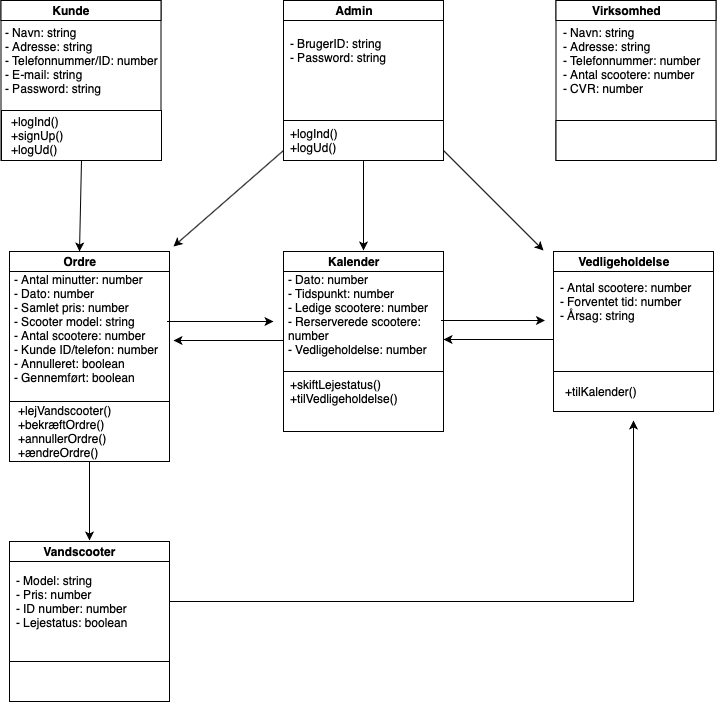

The diagram above was exported from draw.io. Its source (the exported page's mxGraphModel, read from the mxfile embedded in the PNG):
<mxGraphModel dx="1664" dy="819" grid="1" gridSize="10" guides="1" tooltips="1" connect="1" arrows="1" fold="1" page="1" pageScale="1" pageWidth="826" pageHeight="1169" math="0" shadow="0">
  <root>
    <mxCell id="0" />
    <mxCell id="1" parent="0" />
    <mxCell id="2Llvmt7bHN-AN9dzujvr-2" value="" style="whiteSpace=wrap;html=1;aspect=fixed;" parent="1" vertex="1">
      <mxGeometry x="497.5" y="530" width="160" height="160" as="geometry" />
    </mxCell>
    <mxCell id="2Llvmt7bHN-AN9dzujvr-5" value="" style="rounded=0;whiteSpace=wrap;html=1;" parent="1" vertex="1">
      <mxGeometry x="497.5" y="530" width="160" height="20" as="geometry" />
    </mxCell>
    <mxCell id="2Llvmt7bHN-AN9dzujvr-6" value="&lt;b&gt;Kunde&lt;/b&gt;" style="text;html=1;strokeColor=none;fillColor=none;align=center;verticalAlign=middle;whiteSpace=wrap;rounded=0;" parent="1" vertex="1">
      <mxGeometry x="532.5" y="530" width="70" height="20" as="geometry" />
    </mxCell>
    <mxCell id="2Llvmt7bHN-AN9dzujvr-7" value="- Navn: string&lt;br&gt;- Adresse: string&lt;br&gt;- Telefonnummer/ID: number&lt;br&gt;- E-mail: string&lt;br&gt;- Password: string" style="text;html=1;strokeColor=none;fillColor=none;align=left;verticalAlign=middle;whiteSpace=wrap;rounded=0;" parent="1" vertex="1">
      <mxGeometry x="500" y="580" width="155" height="20" as="geometry" />
    </mxCell>
    <mxCell id="ufV_aNW7rgKEsWI9Gai9-7" style="edgeStyle=none;rounded=0;orthogonalLoop=1;jettySize=auto;html=1;exitX=0.5;exitY=1;exitDx=0;exitDy=0;entryX=0.5;entryY=0;entryDx=0;entryDy=0;" parent="1" source="2Llvmt7bHN-AN9dzujvr-10" target="2Llvmt7bHN-AN9dzujvr-20" edge="1">
      <mxGeometry relative="1" as="geometry" />
    </mxCell>
    <mxCell id="2Llvmt7bHN-AN9dzujvr-10" value="" style="rounded=0;whiteSpace=wrap;html=1;" parent="1" vertex="1">
      <mxGeometry x="498" y="640" width="160" height="50" as="geometry" />
    </mxCell>
    <mxCell id="2Llvmt7bHN-AN9dzujvr-11" value="+logInd()&lt;br&gt;+signUp()&lt;br&gt;+logUd()" style="text;html=1;strokeColor=none;fillColor=none;align=left;verticalAlign=middle;whiteSpace=wrap;rounded=0;" parent="1" vertex="1">
      <mxGeometry x="506" y="655" width="40" height="20" as="geometry" />
    </mxCell>
    <mxCell id="2Llvmt7bHN-AN9dzujvr-12" value="" style="whiteSpace=wrap;html=1;aspect=fixed;" parent="1" vertex="1">
      <mxGeometry x="506" y="1071" width="160" height="160" as="geometry" />
    </mxCell>
    <mxCell id="2Llvmt7bHN-AN9dzujvr-13" value="" style="rounded=0;whiteSpace=wrap;html=1;" parent="1" vertex="1">
      <mxGeometry x="506" y="1071" width="160" height="20" as="geometry" />
    </mxCell>
    <mxCell id="2Llvmt7bHN-AN9dzujvr-14" value="&lt;b&gt;Vandscooter&lt;/b&gt;" style="text;html=1;strokeColor=none;fillColor=none;align=center;verticalAlign=middle;whiteSpace=wrap;rounded=0;" parent="1" vertex="1">
      <mxGeometry x="541" y="1071" width="70" height="20" as="geometry" />
    </mxCell>
    <mxCell id="08BDqjsYODk2PAfVWzEI-3" style="edgeStyle=orthogonalEdgeStyle;rounded=0;orthogonalLoop=1;jettySize=auto;html=1;exitX=1;exitY=0.5;exitDx=0;exitDy=0;" edge="1" parent="1" source="2Llvmt7bHN-AN9dzujvr-15">
      <mxGeometry relative="1" as="geometry">
        <mxPoint x="1130" y="950" as="targetPoint" />
      </mxGeometry>
    </mxCell>
    <mxCell id="2Llvmt7bHN-AN9dzujvr-15" value="- Model: string&lt;br&gt;- Pris: number&lt;br&gt;- ID number: number&lt;br&gt;- Lejestatus: boolean" style="text;html=1;strokeColor=none;fillColor=none;align=left;verticalAlign=middle;whiteSpace=wrap;rounded=0;" parent="1" vertex="1">
      <mxGeometry x="511" y="1121" width="155" height="20" as="geometry" />
    </mxCell>
    <mxCell id="2Llvmt7bHN-AN9dzujvr-16" value="" style="rounded=0;whiteSpace=wrap;html=1;" parent="1" vertex="1">
      <mxGeometry x="506" y="1191" width="160" height="40" as="geometry" />
    </mxCell>
    <mxCell id="2Llvmt7bHN-AN9dzujvr-18" value="" style="whiteSpace=wrap;html=1;aspect=fixed;" parent="1" vertex="1">
      <mxGeometry x="506" y="781" width="160" height="160" as="geometry" />
    </mxCell>
    <mxCell id="2Llvmt7bHN-AN9dzujvr-19" value="" style="rounded=0;whiteSpace=wrap;html=1;" parent="1" vertex="1">
      <mxGeometry x="506" y="781" width="160" height="20" as="geometry" />
    </mxCell>
    <mxCell id="2Llvmt7bHN-AN9dzujvr-20" value="&lt;b&gt;Ordre&lt;/b&gt;" style="text;html=1;strokeColor=none;fillColor=none;align=center;verticalAlign=middle;whiteSpace=wrap;rounded=0;" parent="1" vertex="1">
      <mxGeometry x="541" y="781" width="70" height="20" as="geometry" />
    </mxCell>
    <mxCell id="ufV_aNW7rgKEsWI9Gai9-3" style="edgeStyle=none;rounded=0;orthogonalLoop=1;jettySize=auto;html=1;exitX=1;exitY=0.5;exitDx=0;exitDy=0;" parent="1" source="2Llvmt7bHN-AN9dzujvr-21" edge="1">
      <mxGeometry relative="1" as="geometry">
        <mxPoint x="770" y="851" as="targetPoint" />
      </mxGeometry>
    </mxCell>
    <mxCell id="2Llvmt7bHN-AN9dzujvr-21" value="&lt;br&gt;- Antal minutter: number&lt;br&gt;- Dato: number&lt;br&gt;- Samlet pris: number&lt;br&gt;- Scooter model: string&lt;br&gt;- Antal scootere: number&lt;br&gt;- Kunde ID/telefon: number&lt;br&gt;- Annulleret: boolean&lt;br&gt;- Gennemført: boolean" style="text;html=1;strokeColor=none;fillColor=none;align=left;verticalAlign=middle;whiteSpace=wrap;rounded=0;" parent="1" vertex="1">
      <mxGeometry x="508.5" y="841" width="155" height="20" as="geometry" />
    </mxCell>
    <mxCell id="ufV_aNW7rgKEsWI9Gai9-18" style="edgeStyle=none;rounded=0;orthogonalLoop=1;jettySize=auto;html=1;exitX=0.5;exitY=1;exitDx=0;exitDy=0;" parent="1" source="2Llvmt7bHN-AN9dzujvr-22" edge="1">
      <mxGeometry relative="1" as="geometry">
        <mxPoint x="586" y="1070" as="targetPoint" />
      </mxGeometry>
    </mxCell>
    <mxCell id="2Llvmt7bHN-AN9dzujvr-22" value="" style="rounded=0;whiteSpace=wrap;html=1;" parent="1" vertex="1">
      <mxGeometry x="506" y="931" width="160" height="60" as="geometry" />
    </mxCell>
    <mxCell id="2Llvmt7bHN-AN9dzujvr-26" value="+lejVandscooter()&lt;br&gt;+bekræftOrdre()&lt;br&gt;+annullerOrdre()&lt;br&gt;+ændreOrdre()" style="text;html=1;strokeColor=none;fillColor=none;align=left;verticalAlign=middle;whiteSpace=wrap;rounded=0;" parent="1" vertex="1">
      <mxGeometry x="512.5" y="951" width="40" height="20" as="geometry" />
    </mxCell>
    <mxCell id="ufV_aNW7rgKEsWI9Gai9-5" style="edgeStyle=none;rounded=0;orthogonalLoop=1;jettySize=auto;html=1;exitX=0;exitY=0.75;exitDx=0;exitDy=0;" parent="1" edge="1">
      <mxGeometry relative="1" as="geometry">
        <mxPoint x="670" y="870" as="targetPoint" />
        <mxPoint x="780" y="870" as="sourcePoint" />
      </mxGeometry>
    </mxCell>
    <mxCell id="2Llvmt7bHN-AN9dzujvr-27" value="" style="whiteSpace=wrap;html=1;aspect=fixed;" parent="1" vertex="1">
      <mxGeometry x="780" y="781" width="160" height="160" as="geometry" />
    </mxCell>
    <mxCell id="2Llvmt7bHN-AN9dzujvr-28" value="" style="rounded=0;whiteSpace=wrap;html=1;" parent="1" vertex="1">
      <mxGeometry x="780" y="781" width="160" height="20" as="geometry" />
    </mxCell>
    <mxCell id="2Llvmt7bHN-AN9dzujvr-29" value="&lt;b&gt;Kalender&lt;/b&gt;" style="text;html=1;strokeColor=none;fillColor=none;align=center;verticalAlign=middle;whiteSpace=wrap;rounded=0;" parent="1" vertex="1">
      <mxGeometry x="815" y="781" width="70" height="20" as="geometry" />
    </mxCell>
    <mxCell id="2Llvmt7bHN-AN9dzujvr-30" value="- Dato: number&lt;br&gt;- Tidspunkt: number&lt;br&gt;- Ledige scootere: number&lt;br&gt;- Rerserverede scootere: number&lt;br&gt;- Vedligeholdelse: number&lt;br&gt;&lt;br&gt;" style="text;html=1;strokeColor=none;fillColor=none;align=left;verticalAlign=middle;whiteSpace=wrap;rounded=0;" parent="1" vertex="1">
      <mxGeometry x="782.5" y="841" width="155" height="20" as="geometry" />
    </mxCell>
    <mxCell id="2Llvmt7bHN-AN9dzujvr-31" value="" style="rounded=0;whiteSpace=wrap;html=1;" parent="1" vertex="1">
      <mxGeometry x="780" y="901" width="160" height="60" as="geometry" />
    </mxCell>
    <mxCell id="2Llvmt7bHN-AN9dzujvr-35" value="+skiftLejestatus()&lt;br&gt;+tilVedligeholdelse()" style="text;html=1;strokeColor=none;fillColor=none;align=left;verticalAlign=middle;whiteSpace=wrap;rounded=0;" parent="1" vertex="1">
      <mxGeometry x="785" y="911" width="145" height="20" as="geometry" />
    </mxCell>
    <mxCell id="ufV_aNW7rgKEsWI9Gai9-13" style="edgeStyle=none;rounded=0;orthogonalLoop=1;jettySize=auto;html=1;exitX=0;exitY=0.5;exitDx=0;exitDy=0;entryX=1;entryY=0.5;entryDx=0;entryDy=0;" parent="1" edge="1">
      <mxGeometry relative="1" as="geometry">
        <mxPoint x="1050" y="869" as="sourcePoint" />
        <mxPoint x="940" y="869" as="targetPoint" />
      </mxGeometry>
    </mxCell>
    <mxCell id="2Llvmt7bHN-AN9dzujvr-36" value="" style="whiteSpace=wrap;html=1;aspect=fixed;" parent="1" vertex="1">
      <mxGeometry x="1050" y="781" width="160" height="160" as="geometry" />
    </mxCell>
    <mxCell id="2Llvmt7bHN-AN9dzujvr-37" value="" style="rounded=0;whiteSpace=wrap;html=1;" parent="1" vertex="1">
      <mxGeometry x="1050" y="781" width="160" height="20" as="geometry" />
    </mxCell>
    <mxCell id="2Llvmt7bHN-AN9dzujvr-38" value="&lt;b&gt;Vedligeholdelse&lt;/b&gt;" style="text;html=1;strokeColor=none;fillColor=none;align=center;verticalAlign=middle;whiteSpace=wrap;rounded=0;" parent="1" vertex="1">
      <mxGeometry x="1085" y="781" width="70" height="20" as="geometry" />
    </mxCell>
    <mxCell id="2Llvmt7bHN-AN9dzujvr-39" value="- Antal scootere: number&lt;br&gt;- Forventet tid: number&lt;br&gt;- Årsag: string" style="text;html=1;strokeColor=none;fillColor=none;align=left;verticalAlign=middle;whiteSpace=wrap;rounded=0;" parent="1" vertex="1">
      <mxGeometry x="1055" y="821" width="165" height="20" as="geometry" />
    </mxCell>
    <mxCell id="2Llvmt7bHN-AN9dzujvr-40" value="" style="rounded=0;whiteSpace=wrap;html=1;" parent="1" vertex="1">
      <mxGeometry x="1050" y="901" width="160" height="40" as="geometry" />
    </mxCell>
    <mxCell id="2Llvmt7bHN-AN9dzujvr-41" value="" style="whiteSpace=wrap;html=1;aspect=fixed;" parent="1" vertex="1">
      <mxGeometry x="1052.5" y="530" width="160" height="160" as="geometry" />
    </mxCell>
    <mxCell id="2Llvmt7bHN-AN9dzujvr-42" value="" style="rounded=0;whiteSpace=wrap;html=1;" parent="1" vertex="1">
      <mxGeometry x="1052.5" y="530" width="160" height="20" as="geometry" />
    </mxCell>
    <mxCell id="2Llvmt7bHN-AN9dzujvr-43" value="&lt;b&gt;Virksomhed&lt;/b&gt;" style="text;html=1;strokeColor=none;fillColor=none;align=center;verticalAlign=middle;whiteSpace=wrap;rounded=0;" parent="1" vertex="1">
      <mxGeometry x="1087.5" y="530" width="70" height="20" as="geometry" />
    </mxCell>
    <mxCell id="2Llvmt7bHN-AN9dzujvr-44" value="- Navn: string&lt;br&gt;- Adresse: string&lt;br&gt;- Telefonnummer: number&lt;br&gt;- Antal scootere: number&lt;br&gt;- CVR: number" style="text;html=1;strokeColor=none;fillColor=none;align=left;verticalAlign=middle;whiteSpace=wrap;rounded=0;" parent="1" vertex="1">
      <mxGeometry x="1057.5" y="580" width="155" height="20" as="geometry" />
    </mxCell>
    <mxCell id="2Llvmt7bHN-AN9dzujvr-45" value="" style="rounded=0;whiteSpace=wrap;html=1;" parent="1" vertex="1">
      <mxGeometry x="1052.5" y="650" width="160" height="40" as="geometry" />
    </mxCell>
    <mxCell id="2Llvmt7bHN-AN9dzujvr-46" value="" style="whiteSpace=wrap;html=1;aspect=fixed;" parent="1" vertex="1">
      <mxGeometry x="780" y="530" width="160" height="160" as="geometry" />
    </mxCell>
    <mxCell id="2Llvmt7bHN-AN9dzujvr-47" value="" style="rounded=0;whiteSpace=wrap;html=1;" parent="1" vertex="1">
      <mxGeometry x="780" y="530" width="160" height="20" as="geometry" />
    </mxCell>
    <mxCell id="2Llvmt7bHN-AN9dzujvr-48" value="&lt;b&gt;Admin&lt;/b&gt;" style="text;html=1;strokeColor=none;fillColor=none;align=center;verticalAlign=middle;whiteSpace=wrap;rounded=0;" parent="1" vertex="1">
      <mxGeometry x="815" y="530" width="70" height="20" as="geometry" />
    </mxCell>
    <mxCell id="2Llvmt7bHN-AN9dzujvr-49" value="- BrugerID: string&lt;br&gt;- Password: string" style="text;html=1;strokeColor=none;fillColor=none;align=left;verticalAlign=middle;whiteSpace=wrap;rounded=0;" parent="1" vertex="1">
      <mxGeometry x="785" y="570" width="155" height="20" as="geometry" />
    </mxCell>
    <mxCell id="ufV_aNW7rgKEsWI9Gai9-6" style="edgeStyle=none;rounded=0;orthogonalLoop=1;jettySize=auto;html=1;exitX=0.5;exitY=1;exitDx=0;exitDy=0;" parent="1" source="2Llvmt7bHN-AN9dzujvr-50" edge="1">
      <mxGeometry relative="1" as="geometry">
        <mxPoint x="860" y="780" as="targetPoint" />
      </mxGeometry>
    </mxCell>
    <mxCell id="ufV_aNW7rgKEsWI9Gai9-8" style="edgeStyle=none;rounded=0;orthogonalLoop=1;jettySize=auto;html=1;exitX=0;exitY=0.75;exitDx=0;exitDy=0;entryX=1.025;entryY=-0.25;entryDx=0;entryDy=0;entryPerimeter=0;" parent="1" source="2Llvmt7bHN-AN9dzujvr-50" target="2Llvmt7bHN-AN9dzujvr-19" edge="1">
      <mxGeometry relative="1" as="geometry" />
    </mxCell>
    <mxCell id="ufV_aNW7rgKEsWI9Gai9-20" style="edgeStyle=none;rounded=0;orthogonalLoop=1;jettySize=auto;html=1;exitX=1;exitY=0.75;exitDx=0;exitDy=0;" parent="1" source="2Llvmt7bHN-AN9dzujvr-50" edge="1">
      <mxGeometry relative="1" as="geometry">
        <mxPoint x="1040" y="780" as="targetPoint" />
      </mxGeometry>
    </mxCell>
    <mxCell id="2Llvmt7bHN-AN9dzujvr-50" value="" style="rounded=0;whiteSpace=wrap;html=1;" parent="1" vertex="1">
      <mxGeometry x="780" y="650" width="160" height="40" as="geometry" />
    </mxCell>
    <mxCell id="2Llvmt7bHN-AN9dzujvr-51" value="+logInd()&lt;br&gt;+logUd()" style="text;html=1;strokeColor=none;fillColor=none;align=left;verticalAlign=middle;whiteSpace=wrap;rounded=0;" parent="1" vertex="1">
      <mxGeometry x="785" y="660" width="40" height="20" as="geometry" />
    </mxCell>
    <mxCell id="2Llvmt7bHN-AN9dzujvr-54" value="+tilKalender()" style="text;html=1;strokeColor=none;fillColor=none;align=left;verticalAlign=middle;whiteSpace=wrap;rounded=0;" parent="1" vertex="1">
      <mxGeometry x="1060" y="911" width="145" height="20" as="geometry" />
    </mxCell>
    <mxCell id="ufV_aNW7rgKEsWI9Gai9-17" style="edgeStyle=none;rounded=0;orthogonalLoop=1;jettySize=auto;html=1;exitX=1;exitY=0.5;exitDx=0;exitDy=0;" parent="1" edge="1">
      <mxGeometry relative="1" as="geometry">
        <mxPoint x="1041.5" y="850" as="targetPoint" />
        <mxPoint x="937.5" y="850" as="sourcePoint" />
      </mxGeometry>
    </mxCell>
  </root>
</mxGraphModel>